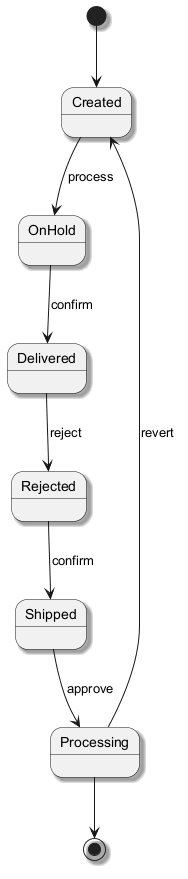

The diagram above was rendered by PlantUML. Its source (embedded in the PNG):
@startuml
skinparam backgroundColor #FFFFFF
skinparam classBackgroundColor #F3E5F5
skinparam classBorderColor #6A1B9A
skinparam shadowing true
[*] --> Created
Created --> OnHold : process
OnHold --> Delivered : confirm
Delivered --> Rejected : reject
Rejected --> Shipped : confirm
Shipped --> Processing : approve
Processing --> Created : revert
Processing --> [*]
@enduml